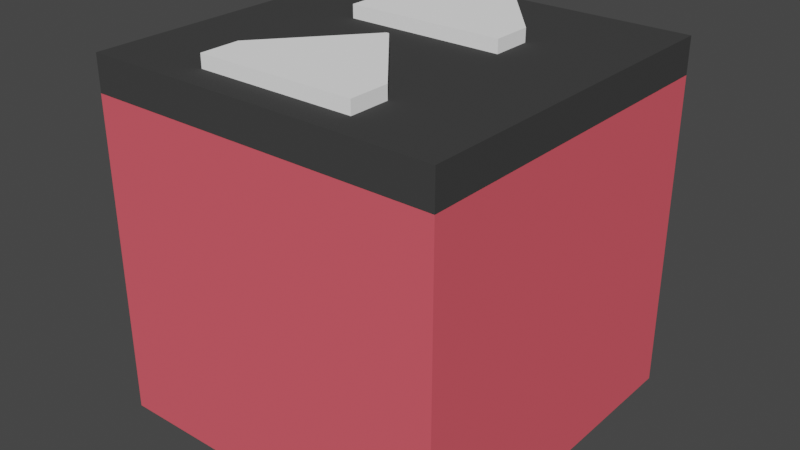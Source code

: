 # Source: deliverStand.blend  (saved by Blender 2.92.15; exported with 4.5.12 LTS)
import bpy
from mathutils import Matrix  # noqa: F401  (used for matrix-valued properties, if any)

bpy.ops.wm.read_factory_settings(use_empty=True)
scene = bpy.context.scene
scene.name = 'Scene'

# ---- collections
col_collection = bpy.data.collections.new('Collection'); scene.collection.children.link(col_collection)

# ---- materials (node trees are filled in below, after node groups)
mat_material_002 = bpy.data.materials.new('Material.002')
mat_material_002.use_transparent_shadow = False
mat_material_002.diffuse_color = (0.8, 0.1099, 0.1395, 1.0)
mat_material_002.roughness = 0.3379
mat_material_002.specular_intensity = 0.6552
mat_material_007 = bpy.data.materials.new('Material.007')
mat_material_007.use_transparent_shadow = False
mat_material_007.diffuse_color = (0.05441, 0.05441, 0.05441, 1.0)
mat_material_007.specular_intensity = 0.05066
mat_material_001 = bpy.data.materials.new('Material.001')
mat_material_001.use_transparent_shadow = False
mat_material_001.diffuse_color = (1.0, 1.0, 1.0, 1.0)
mat_material_001.roughness = 0.3379
mat_material_001.specular_intensity = 0.769
mat_material_001.metallic = 0.4207

# ---- material node trees

# ---- world
world_world = bpy.data.worlds.new('World'); scene.world = world_world
world_world.use_nodes = True; world_world.node_tree.nodes.clear()
_N = world_world.node_tree.nodes; _L = world_world.node_tree.links
n0 = _N.new('ShaderNodeOutputWorld'); n0.name = 'World Output'; n0.location = (300, 300)
n1 = _N.new('ShaderNodeBackground'); n1.name = 'Background'; n1.location = (10, 300)
n1.inputs[0].default_value = (0.05088, 0.05088, 0.05088, 1.0)
_L.new(n1.outputs[0], n0.inputs[0])
n0.is_active_output = True
world_world.color = (0.05088, 0.05088, 0.05088)
world_world.use_sun_shadow = False
world_world.sun_shadow_jitter_overblur = 0.0

# ---- meshes
me_cube = bpy.data.meshes.new('Cube')
me_cube.from_pydata([(-1.0, -1.0, -1.0), (-1.0, -1.0, 0.8), (-1.0, 1.0, -1.0), (-1.0, 1.0, 0.8), (1.0, -1.0, -1.0), (1.0, -1.0, 0.8), (1.0, 1.0, -1.0), (1.0, 1.0, 0.8), (1.0, 1.001, 1.002), (1.0, 1.001, 0.8007), (1.0, -0.9994, 1.002), (1.0, -0.9994, 0.8007), (-1.0, 1.001, 1.002), (-1.0, 1.001, 0.8007), (-1.0, -0.9994, 1.002), (-1.0, -0.9994, 0.8007), (-0.4474, -0.8398, 1.002), (-0.4474, -0.8398, 1.076), (-0.4474, -0.614, 1.002), (-0.4474, -0.614, 1.076), (0.4457, -0.8398, 1.002), (0.4457, -0.8398, 1.076), (0.4457, -0.614, 1.002), (0.4457, -0.614, 1.076), (-0.00842, -0.08703, 1.002), (-0.00842, -0.08703, 1.076), (0.006728, -0.08703, 1.002), (0.006728, -0.08703, 1.076), (-0.4474, 0.1675, 1.002), (-0.4474, 0.1675, 1.076), (-0.4474, 0.3933, 1.002), (-0.4474, 0.3933, 1.076), (0.4457, 0.1675, 1.002), (0.4457, 0.1675, 1.076), (0.4457, 0.3933, 1.002), (0.4457, 0.3933, 1.076), (-0.00842, 0.9203, 1.002), (-0.00842, 0.9203, 1.076), (0.006728, 0.9203, 1.002), (0.006728, 0.9203, 1.076)], [], [(0, 1, 3, 2), (2, 3, 7, 6), (6, 7, 5, 4), (4, 5, 1, 0), (2, 6, 4, 0), (7, 3, 1, 5), (11, 10, 14, 15), (15, 14, 12, 13), (13, 9, 11, 15), (9, 8, 10, 11), (13, 12, 8, 9), (14, 10, 8, 12), (16, 17, 19, 18), (19, 23, 27, 25), (22, 23, 21, 20), (20, 21, 17, 16), (18, 22, 20, 16), (23, 19, 17, 21), (24, 25, 27, 26), (18, 19, 25, 24), (23, 22, 26, 27), (22, 18, 24, 26), (28, 29, 31, 30), (31, 35, 39, 37), (34, 35, 33, 32), (32, 33, 29, 28), (30, 34, 32, 28), (35, 31, 29, 33), (36, 37, 39, 38), (30, 31, 37, 36), (35, 34, 38, 39), (34, 30, 36, 38)])
me_cube.polygons.foreach_set('use_smooth', [0, 0, 0, 0, 0, 0, 1, 1, 1, 1, 1, 1, 0, 0, 0, 0, 0, 0, 0, 0, 0, 0, 0, 0, 0, 0, 0, 0, 0, 0, 0, 0])
me_cube.polygons.foreach_set('material_index', [0, 0, 0, 0, 0, 0, 1, 1, 1, 1, 1, 1, 2, 2, 2, 2, 1, 2, 2, 2, 2, 1, 2, 2, 2, 2, 1, 2, 2, 2, 2, 1])
_k = set([(8, 9), (8, 10), (8, 12), (9, 11), (9, 13), (10, 11), (10, 14), (11, 15), (12, 13), (12, 14), (13, 15), (14, 15)])
me_cube.attributes.new('sharp_edge', 'BOOLEAN', 'EDGE').data.foreach_set('value', [ (min(e.vertices), max(e.vertices)) in _k for e in me_cube.edges])
_uv = me_cube.uv_layers.new(name='UVMap')
_uv.uv.foreach_set('vector', [0.375, 0.0, 0.625, 0.0, 0.625, 0.25, 0.375, 0.25, 0.375, 0.25, 0.625, 0.25, 0.625, 0.5, 0.375, 0.5, 0.375, 0.5, 0.625, 0.5, 0.625, 0.75, 0.375, 0.75, 0.375, 0.75, 0.625, 0.75, 0.625, 1.0, 0.375, 1.0, 0.125, 0.5, 0.375, 0.5, 0.375, 0.75, 0.125, 0.75, 0.625, 0.5, 0.875, 0.5, 0.875, 0.75, 0.625, 0.75, 0.375, 0.75, 0.625, 0.75, 0.625, 1.0, 0.375, 1.0, 0.375, 0.0, 0.625, 0.0, 0.625, 0.25, 0.375, 0.25, 0.125, 0.5, 0.375, 0.5, 0.375, 0.75, 0.125, 0.75, 0.375, 0.5, 0.625, 0.5, 0.625, 0.75, 0.375, 0.75, 0.375, 0.25, 0.625, 0.25, 0.625, 0.5, 0.375, 0.5, 0.625, 1.0, 0.625, 0.75, 0.625, 0.5, 0.625, 0.25, 0.375, 0.0, 0.625, 0.0, 0.625, 0.25, 0.375, 0.25, 0.875, 0.5, 0.625, 0.5, 0.625, 0.5, 0.875, 0.5, 0.375, 0.5, 0.625, 0.5, 0.625, 0.75, 0.375, 0.75, 0.375, 0.75, 0.625, 0.75, 0.625, 1.0, 0.375, 1.0, 0.125, 0.5, 0.375, 0.5, 0.375, 0.75, 0.125, 0.75, 0.625, 0.5, 0.875, 0.5, 0.875, 0.75, 0.625, 0.75, 0.375, 0.25, 0.625, 0.25, 0.625, 0.5, 0.375, 0.5, 0.375, 0.25, 0.625, 0.25, 0.625, 0.25, 0.375, 0.25, 0.625, 0.5, 0.375, 0.5, 0.375, 0.5, 0.625, 0.5, 0.375, 0.5, 0.125, 0.5, 0.125, 0.5, 0.375, 0.5, 0.375, 0.0, 0.625, 0.0, 0.625, 0.25, 0.375, 0.25, 0.875, 0.5, 0.625, 0.5, 0.625, 0.5, 0.875, 0.5, 0.375, 0.5, 0.625, 0.5, 0.625, 0.75, 0.375, 0.75, 0.375, 0.75, 0.625, 0.75, 0.625, 1.0, 0.375, 1.0, 0.125, 0.5, 0.375, 0.5, 0.375, 0.75, 0.125, 0.75, 0.625, 0.5, 0.875, 0.5, 0.875, 0.75, 0.625, 0.75, 0.375, 0.25, 0.625, 0.25, 0.625, 0.5, 0.375, 0.5, 0.375, 0.25, 0.625, 0.25, 0.625, 0.25, 0.375, 0.25, 0.625, 0.5, 0.375, 0.5, 0.375, 0.5, 0.625, 0.5, 0.375, 0.5, 0.125, 0.5, 0.125, 0.5, 0.375, 0.5])
me_cube.materials.append(mat_material_002)
me_cube.materials.append(mat_material_007)
me_cube.materials.append(mat_material_001)
me_cube.use_remesh_fix_poles = True
me_cube.use_remesh_preserve_attributes = False
me_cube.use_mirror_vertex_groups = False
me_cube.update()
me_cube.normals_split_custom_set([tuple(v) for v in zip(*[iter([-1.0, 0.0, 0.0, -1.0, 0.0, 0.0, -1.0, 0.0, 0.0, -1.0, 0.0, 0.0, 0.0, 1.0, 0.0, 0.0, 1.0, 0.0, 0.0, 1.0, 0.0, 0.0, 1.0, 0.0, 1.0, 0.0, 0.0, 1.0, 0.0, 0.0, 1.0, 0.0, 0.0, 1.0, 0.0, 0.0, 0.0, -1.0, 0.0, 0.0, -1.0, 0.0, 0.0, -1.0, 0.0, 0.0, -1.0, 0.0, 0.0, 0.0, -1.0, 0.0, 0.0, -1.0, 0.0, 0.0, -1.0, 0.0, 0.0, -1.0, 0.0, 0.0, 1.0, 0.0, 0.0, 1.0, 0.0, 0.0, 1.0, 0.0, 0.0, 1.0, 0.0, -1.0, 1.182e-06, 0.0, -1.0, 1.182e-06, 0.0, -1.0, 1.182e-06, 0.0, -1.0, 1.182e-06, -1.0, 0.0, 0.0, -1.0, 0.0, 0.0, -1.0, 0.0, 0.0, -1.0, 0.0, 0.0, 0.0, -1.192e-07, -1.0, 0.0, -1.192e-07, -1.0, 0.0, -1.192e-07, -1.0, 0.0, -1.192e-07, -1.0, 1.0, 0.0, 0.0, 1.0, 0.0, 0.0, 1.0, 0.0, 0.0, 1.0, 0.0, 0.0, 0.0, 1.0, -1.773e-06, 0.0, 1.0, -1.773e-06, 0.0, 1.0, -1.773e-06, 0.0, 1.0, -1.773e-06, 0.0, 2.384e-07, 1.0, 0.0, 2.384e-07, 1.0, 0.0, 2.384e-07, 1.0, 0.0, 2.384e-07, 1.0, -1.0, 0.0, 0.0, -1.0, 0.0, 0.0, -1.0, 0.0, 0.0, -1.0, 0.0, 0.0, 0.0, 0.0, 1.0, 0.0, 0.0, 1.0, 0.0, 0.0, 1.0, 0.0, 0.0, 1.0, 1.0, 0.0, 0.0, 1.0, 0.0, 0.0, 1.0, 0.0, 0.0, 1.0, 0.0, 0.0, 0.0, -1.0, 9.102e-07, 0.0, -1.0, 9.102e-07, 0.0, -1.0, 9.102e-07, 0.0, -1.0, 9.102e-07, 0.0, -1.056e-06, -1.0, 0.0, -1.056e-06, -1.0, 0.0, -1.056e-06, -1.0, 0.0, -1.056e-06, -1.0, 0.0, 1.056e-06, 1.0, 0.0, 1.056e-06, 1.0, 0.0, 1.056e-06, 1.0, 0.0, 1.056e-06, 1.0, 0.0, 1.0, -2.096e-07, 0.0, 1.0, -2.096e-07, 0.0, 1.0, -2.096e-07, 0.0, 1.0, -2.096e-07, -0.7683, 0.64, -5.926e-07, -0.7683, 0.64, -5.926e-07, -0.7683, 0.64, -5.926e-07, -0.7683, 0.64, -5.926e-07, 0.7683, 0.64, -5.926e-07, 0.7683, 0.64, -5.926e-07, 0.7683, 0.64, -5.926e-07, 0.7683, 0.64, -5.926e-07, 0.0, 0.0, -1.0, 0.0, 0.0, -1.0, 0.0, 0.0, -1.0, 0.0, 0.0, -1.0, -1.0, 0.0, 0.0, -1.0, 0.0, 0.0, -1.0, 0.0, 0.0, -1.0, 0.0, 0.0, 0.0, 4.524e-07, 1.0, 0.0, 4.524e-07, 1.0, 0.0, 4.524e-07, 1.0, 0.0, 4.524e-07, 1.0, 1.0, 0.0, 0.0, 1.0, 0.0, 0.0, 1.0, 0.0, 0.0, 1.0, 0.0, 0.0, 0.0, -1.0, 4.551e-07, 0.0, -1.0, 4.551e-07, 0.0, -1.0, 4.551e-07, 0.0, -1.0, 4.551e-07, 0.0, 0.0, -1.0, 0.0, 0.0, -1.0, 0.0, 0.0, -1.0, 0.0, 0.0, -1.0, 0.0, 0.0, 1.0, 0.0, 0.0, 1.0, 0.0, 0.0, 1.0, 0.0, 0.0, 1.0, 0.0, 1.0, -8.385e-07, 0.0, 1.0, -8.385e-07, 0.0, 1.0, -8.385e-07, 0.0, 1.0, -8.385e-07, -0.7683, 0.64, 0.0, -0.7683, 0.64, 0.0, -0.7683, 0.64, 0.0, -0.7683, 0.64, 0.0, 0.7683, 0.64, 0.0, 0.7683, 0.64, 0.0, 0.7683, 0.64, 0.0, 0.7683, 0.64, 0.0, 0.0, -4.524e-07, -1.0, 0.0, -4.524e-07, -1.0, 0.0, -4.524e-07, -1.0, 0.0, -4.524e-07, -1.0])] * 3)])

# ---- objects
ob_cube_001 = bpy.data.objects.new('Cube.001', me_cube)

# ---- transforms, parenting, visibility, modifiers, constraints
ob_cube_001.location = (0.0, 0.0009232, 0.7925)
ob_cube_001.scale = (0.7812, 0.7812, 0.7812)
ob_cube_001.lineart.crease_threshold = 0.0

# ---- collection membership
col_collection.objects.link(ob_cube_001)

# ---- scene / render settings (as saved in the file)
scene.frame_start = 1; scene.frame_end = 250; scene.frame_set(77)
scene.render.engine = 'BLENDER_EEVEE_NEXT'
scene.cycles.use_denoising = False
scene.cycles.samples = 128
scene.cycles.sampling_pattern = 'TABULATED_SOBOL'
scene.cycles.use_adaptive_sampling = False
scene.cycles.use_light_tree = False
scene.view_settings.view_transform = 'Filmic'
bpy.context.view_layer.update()

# ---- added for rendering (the .blend has no active camera and no usable light): camera, sun
cam_auto = bpy.data.cameras.new('AutoCamera')
cam_auto.lens = 50.0
cam_auto.sensor_width = 36.0
cam_auto.clip_end = 1000.0
ob_auto_camera = bpy.data.objects.new('AutoCamera', cam_auto)
scene.collection.objects.link(ob_auto_camera)
ob_auto_camera.location = (2.53623, -3.04232, 2.85109)
ob_auto_camera.rotation_euler = (1.09748, -7.21219e-08, 0.694738)
scene.camera = ob_auto_camera
light_auto_sun = bpy.data.lights.new('AutoSun', 'SUN')
light_auto_sun.energy = 3.0
light_auto_sun.angle = 0.0523599
ob_auto_sun = bpy.data.objects.new('AutoSun', light_auto_sun)
scene.collection.objects.link(ob_auto_sun)
ob_auto_sun.rotation_euler = (0.872665, 0.174533, 0.523599)
bpy.context.view_layer.update()
